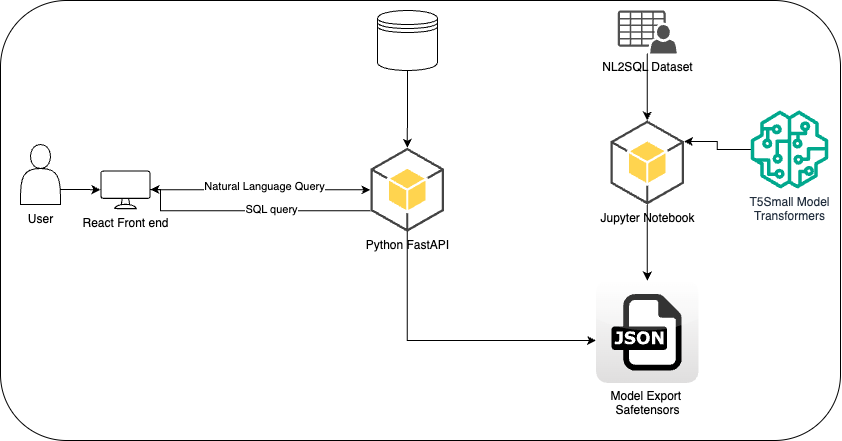

The diagram above was exported from draw.io. Its source (the exported page's mxGraphModel, read from the mxfile embedded in the PNG):
<mxGraphModel dx="1406" dy="774" grid="1" gridSize="10" guides="1" tooltips="1" connect="1" arrows="1" fold="1" page="1" pageScale="1" pageWidth="850" pageHeight="1100" math="0" shadow="0">
  <root>
    <mxCell id="0" />
    <mxCell id="1" parent="0" />
    <mxCell id="GzuuDYaFBWgUr7Z0sIGT-1" value="" style="rounded=1;whiteSpace=wrap;html=1;" vertex="1" parent="1">
      <mxGeometry x="40" y="80" width="840" height="440" as="geometry" />
    </mxCell>
    <mxCell id="GzuuDYaFBWgUr7Z0sIGT-10" value="" style="edgeStyle=orthogonalEdgeStyle;rounded=0;orthogonalLoop=1;jettySize=auto;html=1;entryX=1;entryY=0.25;entryDx=0;entryDy=0;entryPerimeter=0;" edge="1" parent="1" source="GzuuDYaFBWgUr7Z0sIGT-2" target="GzuuDYaFBWgUr7Z0sIGT-3">
      <mxGeometry relative="1" as="geometry">
        <mxPoint x="551" y="239" as="targetPoint" />
      </mxGeometry>
    </mxCell>
    <mxCell id="GzuuDYaFBWgUr7Z0sIGT-2" value="T5Small Model&lt;div&gt;Transformers&lt;/div&gt;" style="sketch=0;outlineConnect=0;fontColor=#232F3E;gradientColor=none;fillColor=#01A88D;strokeColor=none;dashed=0;verticalLabelPosition=bottom;verticalAlign=top;align=center;html=1;fontSize=12;fontStyle=0;aspect=fixed;pointerEvents=1;shape=mxgraph.aws4.sagemaker_model;" vertex="1" parent="1">
      <mxGeometry x="790" y="190" width="78" height="78" as="geometry" />
    </mxCell>
    <mxCell id="GzuuDYaFBWgUr7Z0sIGT-12" value="" style="edgeStyle=orthogonalEdgeStyle;rounded=0;orthogonalLoop=1;jettySize=auto;html=1;" edge="1" parent="1" source="GzuuDYaFBWgUr7Z0sIGT-3" target="GzuuDYaFBWgUr7Z0sIGT-11">
      <mxGeometry relative="1" as="geometry" />
    </mxCell>
    <mxCell id="GzuuDYaFBWgUr7Z0sIGT-3" value="Jupyter Notebook" style="outlineConnect=0;dashed=0;verticalLabelPosition=bottom;verticalAlign=top;align=center;html=1;shape=mxgraph.aws3.android;fillColor=#FFD44F;gradientColor=none;" vertex="1" parent="1">
      <mxGeometry x="650" y="200" width="73.5" height="84" as="geometry" />
    </mxCell>
    <mxCell id="GzuuDYaFBWgUr7Z0sIGT-4" value="React Front end" style="sketch=0;verticalLabelPosition=bottom;sketch=0;aspect=fixed;html=1;verticalAlign=top;strokeColor=none;fillColor=#000000;align=center;outlineConnect=0;pointerEvents=1;shape=mxgraph.citrix2.desktop;" vertex="1" parent="1">
      <mxGeometry x="140" y="250.00000000000003" width="50" height="38.66" as="geometry" />
    </mxCell>
    <mxCell id="GzuuDYaFBWgUr7Z0sIGT-15" style="edgeStyle=orthogonalEdgeStyle;rounded=0;orthogonalLoop=1;jettySize=auto;html=1;exitX=1;exitY=0.75;exitDx=0;exitDy=0;" edge="1" parent="1" source="GzuuDYaFBWgUr7Z0sIGT-5" target="GzuuDYaFBWgUr7Z0sIGT-4">
      <mxGeometry relative="1" as="geometry" />
    </mxCell>
    <mxCell id="GzuuDYaFBWgUr7Z0sIGT-5" value="" style="shape=actor;whiteSpace=wrap;html=1;" vertex="1" parent="1">
      <mxGeometry x="60" y="224.00000000000003" width="40" height="60" as="geometry" />
    </mxCell>
    <mxCell id="GzuuDYaFBWgUr7Z0sIGT-8" value="" style="edgeStyle=orthogonalEdgeStyle;rounded=0;orthogonalLoop=1;jettySize=auto;html=1;" edge="1" parent="1" source="GzuuDYaFBWgUr7Z0sIGT-6" target="GzuuDYaFBWgUr7Z0sIGT-3">
      <mxGeometry relative="1" as="geometry" />
    </mxCell>
    <mxCell id="GzuuDYaFBWgUr7Z0sIGT-6" value="NL2SQL Dataset" style="sketch=0;pointerEvents=1;shadow=0;dashed=0;html=1;strokeColor=none;fillColor=#505050;labelPosition=center;verticalLabelPosition=bottom;verticalAlign=top;outlineConnect=0;align=center;shape=mxgraph.office.users.csv_file;" vertex="1" parent="1">
      <mxGeometry x="657.25" y="90" width="59" height="43" as="geometry" />
    </mxCell>
    <mxCell id="GzuuDYaFBWgUr7Z0sIGT-11" value="Model Export&amp;nbsp;&lt;div&gt;Safetensors&lt;/div&gt;" style="dashed=0;outlineConnect=0;html=1;align=center;labelPosition=center;verticalLabelPosition=bottom;verticalAlign=top;shape=mxgraph.webicons.json;gradientColor=#DFDEDE" vertex="1" parent="1">
      <mxGeometry x="635.55" y="360" width="102.4" height="102.4" as="geometry" />
    </mxCell>
    <mxCell id="GzuuDYaFBWgUr7Z0sIGT-14" value="User" style="text;html=1;align=center;verticalAlign=middle;resizable=0;points=[];autosize=1;strokeColor=none;fillColor=none;" vertex="1" parent="1">
      <mxGeometry x="55" y="284" width="50" height="30" as="geometry" />
    </mxCell>
    <mxCell id="GzuuDYaFBWgUr7Z0sIGT-18" style="edgeStyle=orthogonalEdgeStyle;rounded=0;orthogonalLoop=1;jettySize=auto;html=1;exitX=0.5;exitY=1;exitDx=0;exitDy=0;exitPerimeter=0;" edge="1" parent="1" source="GzuuDYaFBWgUr7Z0sIGT-16" target="GzuuDYaFBWgUr7Z0sIGT-11">
      <mxGeometry relative="1" as="geometry">
        <Array as="points">
          <mxPoint x="447" y="420" />
        </Array>
      </mxGeometry>
    </mxCell>
    <mxCell id="GzuuDYaFBWgUr7Z0sIGT-22" style="edgeStyle=orthogonalEdgeStyle;rounded=0;orthogonalLoop=1;jettySize=auto;html=1;exitX=0;exitY=0.75;exitDx=0;exitDy=0;exitPerimeter=0;" edge="1" parent="1" source="GzuuDYaFBWgUr7Z0sIGT-16" target="GzuuDYaFBWgUr7Z0sIGT-4">
      <mxGeometry relative="1" as="geometry">
        <Array as="points">
          <mxPoint x="200" y="290" />
          <mxPoint x="200" y="269" />
        </Array>
      </mxGeometry>
    </mxCell>
    <mxCell id="GzuuDYaFBWgUr7Z0sIGT-23" value="SQL query" style="edgeLabel;html=1;align=center;verticalAlign=middle;resizable=0;points=[];" vertex="1" connectable="0" parent="GzuuDYaFBWgUr7Z0sIGT-22">
      <mxGeometry x="-0.1687" y="-2" relative="1" as="geometry">
        <mxPoint as="offset" />
      </mxGeometry>
    </mxCell>
    <mxCell id="GzuuDYaFBWgUr7Z0sIGT-16" value="Python FastAPI" style="outlineConnect=0;dashed=0;verticalLabelPosition=bottom;verticalAlign=top;align=center;html=1;shape=mxgraph.aws3.android;fillColor=#FFD44F;gradientColor=none;" vertex="1" parent="1">
      <mxGeometry x="410" y="227.32999999999998" width="73.5" height="84" as="geometry" />
    </mxCell>
    <mxCell id="GzuuDYaFBWgUr7Z0sIGT-17" style="edgeStyle=orthogonalEdgeStyle;rounded=0;orthogonalLoop=1;jettySize=auto;html=1;entryX=0;entryY=0.5;entryDx=0;entryDy=0;entryPerimeter=0;" edge="1" parent="1" source="GzuuDYaFBWgUr7Z0sIGT-4" target="GzuuDYaFBWgUr7Z0sIGT-16">
      <mxGeometry relative="1" as="geometry" />
    </mxCell>
    <mxCell id="GzuuDYaFBWgUr7Z0sIGT-21" value="Natural Language Query" style="edgeLabel;html=1;align=center;verticalAlign=middle;resizable=0;points=[];" vertex="1" connectable="0" parent="GzuuDYaFBWgUr7Z0sIGT-17">
      <mxGeometry x="0.0234" y="4" relative="1" as="geometry">
        <mxPoint as="offset" />
      </mxGeometry>
    </mxCell>
    <mxCell id="GzuuDYaFBWgUr7Z0sIGT-19" value="" style="shape=datastore;whiteSpace=wrap;html=1;" vertex="1" parent="1">
      <mxGeometry x="417" y="90" width="60" height="60" as="geometry" />
    </mxCell>
    <mxCell id="GzuuDYaFBWgUr7Z0sIGT-20" style="edgeStyle=orthogonalEdgeStyle;rounded=0;orthogonalLoop=1;jettySize=auto;html=1;exitX=0.5;exitY=1;exitDx=0;exitDy=0;entryX=0.5;entryY=0;entryDx=0;entryDy=0;entryPerimeter=0;" edge="1" parent="1" source="GzuuDYaFBWgUr7Z0sIGT-19" target="GzuuDYaFBWgUr7Z0sIGT-16">
      <mxGeometry relative="1" as="geometry" />
    </mxCell>
  </root>
</mxGraphModel>